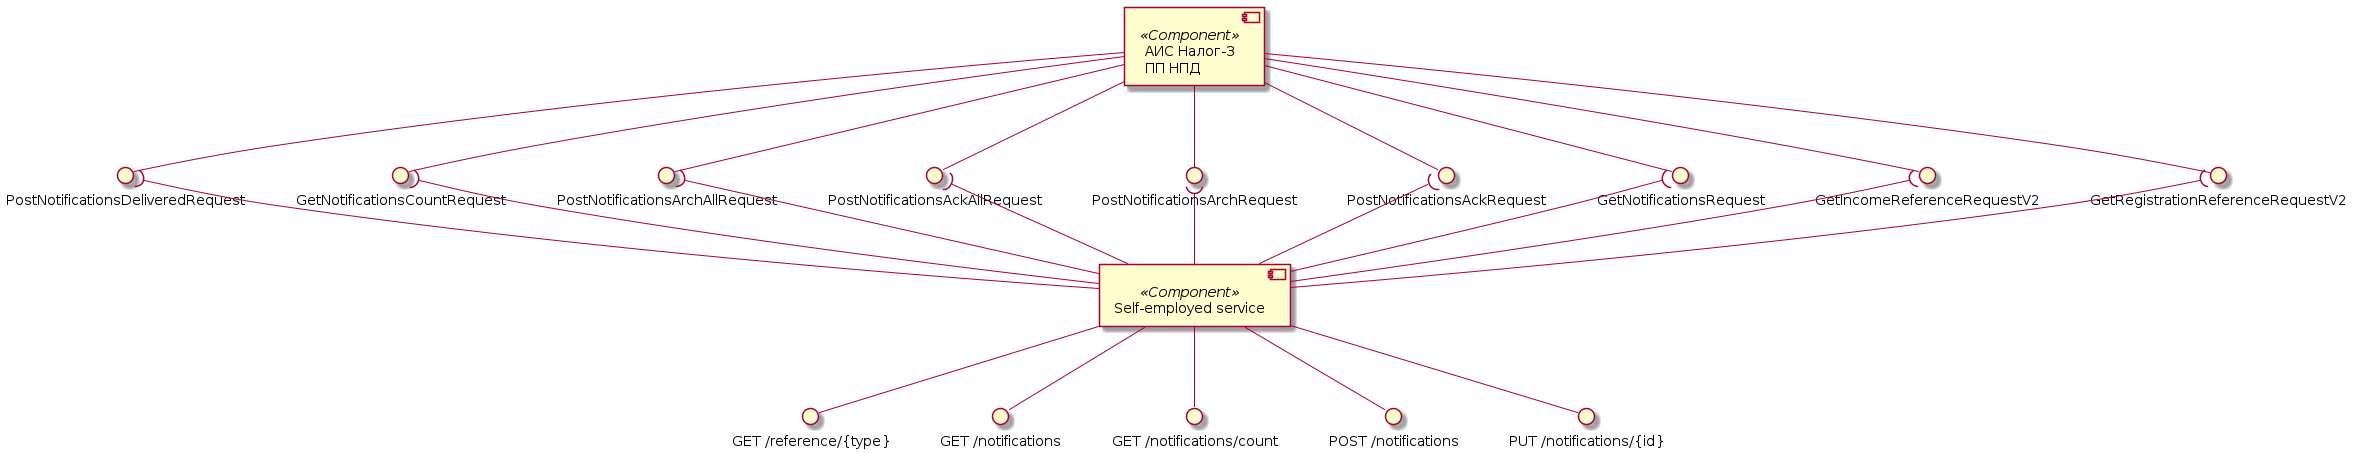

The diagram above was rendered by PlantUML. Its source (embedded in the PNG):
@startuml Reference and Notifications component diagrams

component "АИС Налог-3\nПП НПД" as Tax3 <<Component>>
interface "GetRegistrationReferenceRequestV2" as GetRegistrationReference
interface "GetIncomeReferenceRequestV2" as GetIncomeReference

interface "GetNotificationsRequest" as GetNotifications
interface "PostNotificationsAckRequest" as PostNotificationsAck
interface "PostNotificationsArchRequest" as PostNotificationsArch
interface "PostNotificationsAckAllRequest" as PostNotificationsAckAll
interface "PostNotificationsArchAllRequest" as PostNotificationsArchAllRequest
interface "GetNotificationsCountRequest" as GetNotificationsCount
interface "PostNotificationsDeliveredRequest" as PostNotificationsDeliveredRequest

Tax3 --() GetRegistrationReference
Tax3 --() GetIncomeReference
Tax3 --() GetNotifications
Tax3 --() PostNotificationsAck
Tax3 --() PostNotificationsArch
Tax3 --() PostNotificationsAckAll
Tax3 --() PostNotificationsArchAllRequest
Tax3 --() GetNotificationsCount
Tax3 --() PostNotificationsDeliveredRequest

component "Self-employed service" as SelfEmplService <<Component>>
interface "GET /reference/{type}" as getReference
interface "GET /notifications" as getNotifications
interface "GET /notifications/count" as getNotificationsCount
interface "POST /notifications" as postNotifications
interface "PUT /notifications/{id}" as putNotificationId

SelfEmplService --() getReference
SelfEmplService --() getNotifications
SelfEmplService --() getNotificationsCount
SelfEmplService --() postNotifications
SelfEmplService --() putNotificationId

SelfEmplService -up-( GetRegistrationReference
SelfEmplService -up-( GetIncomeReference
SelfEmplService -up-( GetNotifications
SelfEmplService -up-( PostNotificationsAck
SelfEmplService -up-( PostNotificationsArch
SelfEmplService -up-( PostNotificationsAckAll
SelfEmplService -up-( PostNotificationsArchAllRequest
SelfEmplService -up-( GetNotificationsCount
SelfEmplService -up-( PostNotificationsDeliveredRequest

@enduml